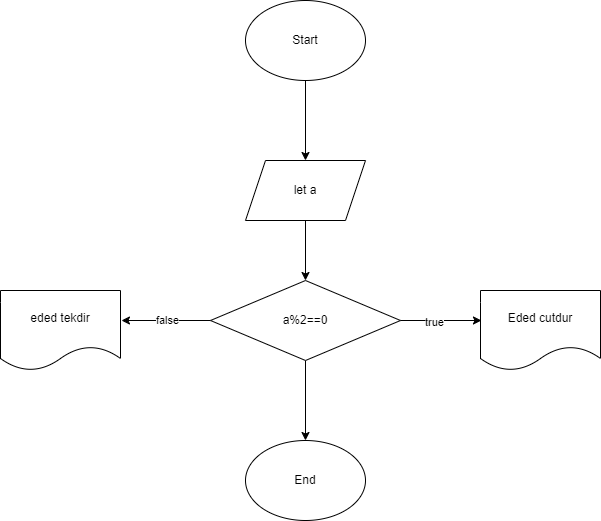

The diagram above was exported from draw.io. Its source (the exported page's mxGraphModel, read from the mxfile embedded in the PNG):
<mxGraphModel dx="1434" dy="780" grid="1" gridSize="10" guides="1" tooltips="1" connect="1" arrows="1" fold="1" page="1" pageScale="1" pageWidth="850" pageHeight="1100" math="0" shadow="0">
  <root>
    <mxCell id="0" />
    <mxCell id="1" parent="0" />
    <mxCell id="S-WBVr8f55XmUs4aBrSx-1" style="edgeStyle=orthogonalEdgeStyle;rounded=0;orthogonalLoop=1;jettySize=auto;html=1;entryX=0.5;entryY=0;entryDx=0;entryDy=0;" edge="1" parent="1" source="S-WBVr8f55XmUs4aBrSx-2" target="S-WBVr8f55XmUs4aBrSx-4">
      <mxGeometry relative="1" as="geometry" />
    </mxCell>
    <mxCell id="S-WBVr8f55XmUs4aBrSx-2" value="Start" style="ellipse;whiteSpace=wrap;html=1;" vertex="1" parent="1">
      <mxGeometry x="365" y="40" width="120" height="80" as="geometry" />
    </mxCell>
    <mxCell id="S-WBVr8f55XmUs4aBrSx-3" style="edgeStyle=orthogonalEdgeStyle;rounded=0;orthogonalLoop=1;jettySize=auto;html=1;entryX=0.5;entryY=0;entryDx=0;entryDy=0;" edge="1" parent="1" source="S-WBVr8f55XmUs4aBrSx-4" target="S-WBVr8f55XmUs4aBrSx-6">
      <mxGeometry relative="1" as="geometry" />
    </mxCell>
    <mxCell id="S-WBVr8f55XmUs4aBrSx-4" value="let a" style="shape=parallelogram;perimeter=parallelogramPerimeter;whiteSpace=wrap;html=1;fixedSize=1;" vertex="1" parent="1">
      <mxGeometry x="365" y="200" width="120" height="60" as="geometry" />
    </mxCell>
    <mxCell id="S-WBVr8f55XmUs4aBrSx-5" style="edgeStyle=orthogonalEdgeStyle;rounded=0;orthogonalLoop=1;jettySize=auto;html=1;entryX=0.5;entryY=0;entryDx=0;entryDy=0;" edge="1" parent="1" source="S-WBVr8f55XmUs4aBrSx-6" target="S-WBVr8f55XmUs4aBrSx-7">
      <mxGeometry relative="1" as="geometry" />
    </mxCell>
    <mxCell id="S-WBVr8f55XmUs4aBrSx-6" value="a%2==0" style="rhombus;whiteSpace=wrap;html=1;" vertex="1" parent="1">
      <mxGeometry x="330" y="320" width="190" height="80" as="geometry" />
    </mxCell>
    <mxCell id="S-WBVr8f55XmUs4aBrSx-7" value="End" style="ellipse;whiteSpace=wrap;html=1;" vertex="1" parent="1">
      <mxGeometry x="365" y="480" width="120" height="80" as="geometry" />
    </mxCell>
    <mxCell id="S-WBVr8f55XmUs4aBrSx-8" value="Eded cutdur" style="shape=document;whiteSpace=wrap;html=1;boundedLbl=1;" vertex="1" parent="1">
      <mxGeometry x="600" y="330" width="120" height="80" as="geometry" />
    </mxCell>
    <mxCell id="S-WBVr8f55XmUs4aBrSx-9" value="eded tekdir" style="shape=document;whiteSpace=wrap;html=1;boundedLbl=1;" vertex="1" parent="1">
      <mxGeometry x="120" y="330" width="120" height="80" as="geometry" />
    </mxCell>
    <mxCell id="S-WBVr8f55XmUs4aBrSx-10" style="edgeStyle=orthogonalEdgeStyle;rounded=0;orthogonalLoop=1;jettySize=auto;html=1;entryX=0.008;entryY=0.375;entryDx=0;entryDy=0;entryPerimeter=0;" edge="1" parent="1" source="S-WBVr8f55XmUs4aBrSx-6" target="S-WBVr8f55XmUs4aBrSx-8">
      <mxGeometry relative="1" as="geometry" />
    </mxCell>
    <mxCell id="S-WBVr8f55XmUs4aBrSx-11" value="true" style="edgeLabel;html=1;align=center;verticalAlign=middle;resizable=0;points=[];" vertex="1" connectable="0" parent="S-WBVr8f55XmUs4aBrSx-10">
      <mxGeometry x="-0.1848" y="-1" relative="1" as="geometry">
        <mxPoint as="offset" />
      </mxGeometry>
    </mxCell>
    <mxCell id="S-WBVr8f55XmUs4aBrSx-12" style="edgeStyle=orthogonalEdgeStyle;rounded=0;orthogonalLoop=1;jettySize=auto;html=1;entryX=1.008;entryY=0.375;entryDx=0;entryDy=0;entryPerimeter=0;" edge="1" parent="1" source="S-WBVr8f55XmUs4aBrSx-6" target="S-WBVr8f55XmUs4aBrSx-9">
      <mxGeometry relative="1" as="geometry" />
    </mxCell>
    <mxCell id="S-WBVr8f55XmUs4aBrSx-13" value="false" style="edgeLabel;html=1;align=center;verticalAlign=middle;resizable=0;points=[];" vertex="1" connectable="0" parent="S-WBVr8f55XmUs4aBrSx-12">
      <mxGeometry x="-0.0117" y="-1" relative="1" as="geometry">
        <mxPoint as="offset" />
      </mxGeometry>
    </mxCell>
  </root>
</mxGraphModel>